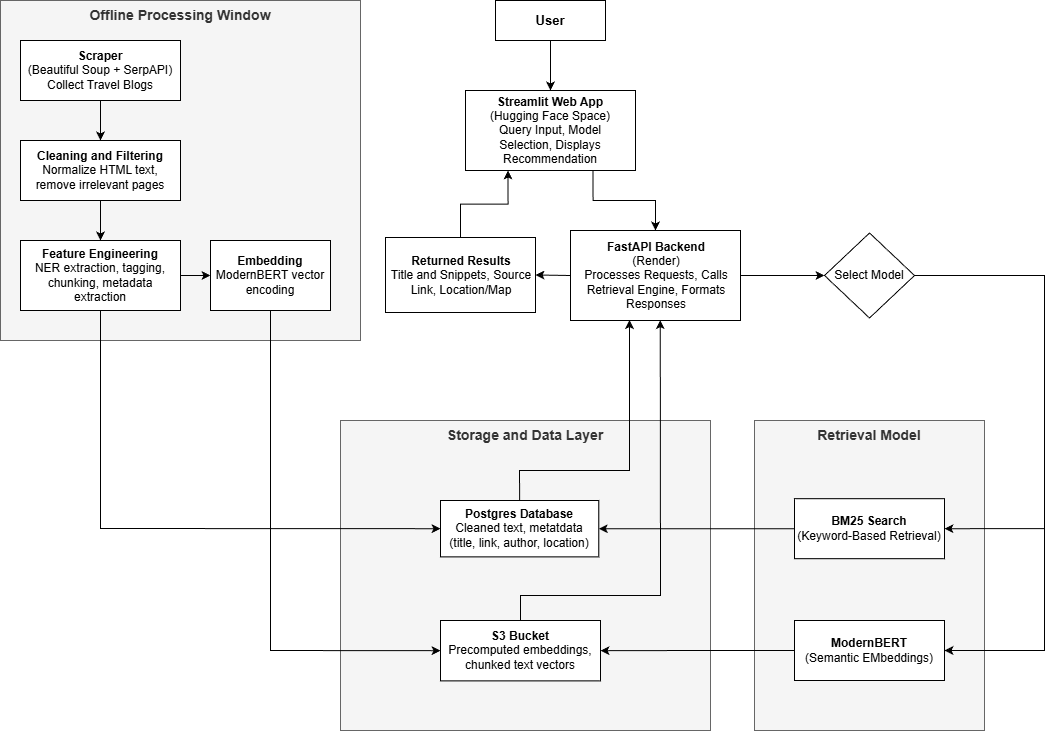

The diagram above was exported from draw.io. Its source (the exported page's mxGraphModel, read from the mxfile embedded in the PNG):
<mxGraphModel dx="767" dy="980" grid="1" gridSize="10" guides="1" tooltips="1" connect="1" arrows="1" fold="1" page="1" pageScale="1" pageWidth="850" pageHeight="1100" math="0" shadow="0">
  <root>
    <mxCell id="0" />
    <mxCell id="1" parent="0" />
    <mxCell id="wD1PZ1-q0Pf7TYmvTVDp-1" parent="1" style="rounded=0;whiteSpace=wrap;html=1;" value="&lt;b&gt;&lt;font style=&quot;font-size: 13px;&quot;&gt;User&lt;/font&gt;&lt;/b&gt;" vertex="1">
      <mxGeometry height="40" width="110" x="535" y="130" as="geometry" />
    </mxCell>
    <mxCell id="wD1PZ1-q0Pf7TYmvTVDp-2" parent="1" style="rounded=0;whiteSpace=wrap;html=1;" value="&lt;b&gt;&lt;font&gt;Streamlit Web App&lt;/font&gt;&lt;/b&gt;&lt;div&gt;(Hugging Face Space)&lt;/div&gt;&lt;div&gt;&lt;span style=&quot;text-align: left; background-color: transparent; color: light-dark(rgb(0, 0, 0), rgb(255, 255, 255));&quot;&gt;Query Input,&amp;nbsp;&lt;/span&gt;&lt;span style=&quot;text-align: left; background-color: transparent; color: light-dark(rgb(0, 0, 0), rgb(255, 255, 255));&quot;&gt;Model Selection,&amp;nbsp;&lt;/span&gt;&lt;span style=&quot;text-align: left; background-color: transparent; color: light-dark(rgb(0, 0, 0), rgb(255, 255, 255));&quot;&gt;Displays Recommendation&lt;/span&gt;&lt;/div&gt;" vertex="1">
      <mxGeometry height="80" width="170" x="505" y="220" as="geometry" />
    </mxCell>
    <mxCell id="wD1PZ1-q0Pf7TYmvTVDp-4" parent="1" style="rounded=0;whiteSpace=wrap;html=1;align=left;" value="&lt;div style=&quot;text-align: center;&quot;&gt;&lt;b style=&quot;background-color: transparent; color: light-dark(rgb(0, 0, 0), rgb(255, 255, 255));&quot;&gt;Returned Results&lt;/b&gt;&lt;/div&gt;&lt;div style=&quot;text-align: center;&quot;&gt;&lt;span style=&quot;background-color: transparent; color: light-dark(rgb(0, 0, 0), rgb(255, 255, 255));&quot;&gt;Title and Snippets,&amp;nbsp;&lt;/span&gt;&lt;span style=&quot;background-color: transparent; color: light-dark(rgb(0, 0, 0), rgb(255, 255, 255)); text-align: left;&quot;&gt;Source Link,&amp;nbsp;&lt;/span&gt;&lt;span style=&quot;background-color: transparent; color: light-dark(rgb(0, 0, 0), rgb(255, 255, 255)); text-align: left;&quot;&gt;Location/Map&lt;/span&gt;&lt;/div&gt;" vertex="1">
      <mxGeometry height="75" width="150" x="425" y="367" as="geometry" />
    </mxCell>
    <mxCell id="wD1PZ1-q0Pf7TYmvTVDp-5" parent="1" style="rounded=0;whiteSpace=wrap;html=1;align=left;" value="&lt;div style=&quot;text-align: center;&quot;&gt;&lt;b&gt;FastAPI Backend&lt;/b&gt;&lt;/div&gt;&lt;div style=&quot;text-align: center;&quot;&gt;(Render)&lt;/div&gt;&lt;div style=&quot;text-align: center;&quot;&gt;&lt;span style=&quot;background-color: transparent; color: light-dark(rgb(0, 0, 0), rgb(255, 255, 255)); text-align: left;&quot;&gt;Processes Requests,&amp;nbsp;&lt;/span&gt;&lt;span style=&quot;background-color: transparent; color: light-dark(rgb(0, 0, 0), rgb(255, 255, 255)); text-align: left;&quot;&gt;Calls Retrieval Engine,&amp;nbsp;&lt;/span&gt;&lt;span style=&quot;background-color: transparent; color: light-dark(rgb(0, 0, 0), rgb(255, 255, 255)); text-align: left;&quot;&gt;Formats Responses&lt;/span&gt;&lt;/div&gt;" vertex="1">
      <mxGeometry height="90" width="170" x="610" y="360" as="geometry" />
    </mxCell>
    <mxCell id="wD1PZ1-q0Pf7TYmvTVDp-8" edge="1" parent="1" source="wD1PZ1-q0Pf7TYmvTVDp-1" style="endArrow=classic;html=1;rounded=0;exitX=0.5;exitY=1;exitDx=0;exitDy=0;entryX=0.5;entryY=0;entryDx=0;entryDy=0;" target="wD1PZ1-q0Pf7TYmvTVDp-2" value="">
      <mxGeometry height="50" relative="1" width="50" as="geometry">
        <mxPoint x="445" y="380" as="sourcePoint" />
        <mxPoint x="495" y="330" as="targetPoint" />
      </mxGeometry>
    </mxCell>
    <mxCell id="wD1PZ1-q0Pf7TYmvTVDp-9" edge="1" parent="1" source="wD1PZ1-q0Pf7TYmvTVDp-4" style="endArrow=classic;html=1;rounded=0;exitX=0.5;exitY=0;exitDx=0;exitDy=0;entryX=0.25;entryY=1;entryDx=0;entryDy=0;edgeStyle=orthogonalEdgeStyle;" target="wD1PZ1-q0Pf7TYmvTVDp-2" value="">
      <mxGeometry height="50" relative="1" width="50" as="geometry">
        <mxPoint x="445" y="380" as="sourcePoint" />
        <mxPoint x="495" y="330" as="targetPoint" />
      </mxGeometry>
    </mxCell>
    <mxCell id="wD1PZ1-q0Pf7TYmvTVDp-10" edge="1" parent="1" source="wD1PZ1-q0Pf7TYmvTVDp-2" style="endArrow=classic;html=1;rounded=0;exitX=0.75;exitY=1;exitDx=0;exitDy=0;entryX=0.5;entryY=0;entryDx=0;entryDy=0;edgeStyle=orthogonalEdgeStyle;" target="wD1PZ1-q0Pf7TYmvTVDp-5" value="">
      <mxGeometry height="50" relative="1" width="50" as="geometry">
        <mxPoint x="583" y="320" as="sourcePoint" />
        <mxPoint x="535" y="365" as="targetPoint" />
      </mxGeometry>
    </mxCell>
    <mxCell id="wD1PZ1-q0Pf7TYmvTVDp-11" edge="1" parent="1" source="wD1PZ1-q0Pf7TYmvTVDp-5" style="endArrow=classic;html=1;rounded=0;entryX=1;entryY=0.5;entryDx=0;entryDy=0;exitX=0;exitY=0.5;exitDx=0;exitDy=0;" target="wD1PZ1-q0Pf7TYmvTVDp-4" value="">
      <mxGeometry height="50" relative="1" width="50" as="geometry">
        <mxPoint x="445" y="380" as="sourcePoint" />
        <mxPoint x="495" y="330" as="targetPoint" />
      </mxGeometry>
    </mxCell>
    <mxCell id="wD1PZ1-q0Pf7TYmvTVDp-14" connectable="0" parent="1" style="group" value="" vertex="1">
      <mxGeometry height="340" width="360" x="40" y="130" as="geometry" />
    </mxCell>
    <mxCell id="wD1PZ1-q0Pf7TYmvTVDp-7" parent="wD1PZ1-q0Pf7TYmvTVDp-14" style="rounded=0;whiteSpace=wrap;html=1;align=center;verticalAlign=top;fillColor=#f5f5f5;fontColor=#333333;strokeColor=#666666;" value="&lt;b&gt;&lt;font style=&quot;font-size: 14px;&quot;&gt;Offline Processing Window&lt;/font&gt;&lt;/b&gt;" vertex="1">
      <mxGeometry height="340" width="360" as="geometry" />
    </mxCell>
    <mxCell id="wD1PZ1-q0Pf7TYmvTVDp-13" parent="wD1PZ1-q0Pf7TYmvTVDp-14" style="rounded=0;whiteSpace=wrap;html=1;" value="&lt;b&gt;&lt;font&gt;Scraper&lt;/font&gt;&lt;/b&gt;&lt;div style=&quot;text-align: left;&quot;&gt;&lt;font&gt;(Beautiful Soup + SerpAPI)&lt;/font&gt;&lt;/div&gt;&lt;div style=&quot;&quot;&gt;&lt;span style=&quot;background-color: transparent; color: light-dark(rgb(0, 0, 0), rgb(255, 255, 255));&quot;&gt;Collect Travel Blogs&lt;/span&gt;&lt;/div&gt;" vertex="1">
      <mxGeometry height="60" width="160" x="20" y="40" as="geometry" />
    </mxCell>
    <mxCell id="wD1PZ1-q0Pf7TYmvTVDp-15" parent="wD1PZ1-q0Pf7TYmvTVDp-14" style="rounded=0;whiteSpace=wrap;html=1;" value="&lt;b&gt;Cleaning and Filtering&lt;/b&gt;&lt;div&gt;Normalize HTML text, remove irrelevant pages&lt;/div&gt;" vertex="1">
      <mxGeometry height="60" width="160" x="20" y="140" as="geometry" />
    </mxCell>
    <mxCell id="wD1PZ1-q0Pf7TYmvTVDp-16" parent="wD1PZ1-q0Pf7TYmvTVDp-14" style="rounded=0;whiteSpace=wrap;html=1;" value="&lt;b&gt;Feature Engineering&lt;/b&gt;&lt;div&gt;NER extraction, tagging, chunking, metadata extraction&lt;/div&gt;" vertex="1">
      <mxGeometry height="70" width="160" x="20" y="240" as="geometry" />
    </mxCell>
    <mxCell id="wD1PZ1-q0Pf7TYmvTVDp-17" parent="wD1PZ1-q0Pf7TYmvTVDp-14" style="rounded=0;whiteSpace=wrap;html=1;" value="&lt;b&gt;Embedding&lt;/b&gt;&lt;div&gt;ModernBERT vector encoding&lt;/div&gt;" vertex="1">
      <mxGeometry height="70" width="120" x="210" y="240" as="geometry" />
    </mxCell>
    <mxCell id="wD1PZ1-q0Pf7TYmvTVDp-29" edge="1" parent="wD1PZ1-q0Pf7TYmvTVDp-14" source="wD1PZ1-q0Pf7TYmvTVDp-13" style="endArrow=classic;html=1;rounded=0;exitX=0.5;exitY=1;exitDx=0;exitDy=0;entryX=0.5;entryY=0;entryDx=0;entryDy=0;" target="wD1PZ1-q0Pf7TYmvTVDp-15" value="">
      <mxGeometry height="50" relative="1" width="50" as="geometry">
        <mxPoint x="170" y="250" as="sourcePoint" />
        <mxPoint x="220" y="200" as="targetPoint" />
      </mxGeometry>
    </mxCell>
    <mxCell id="wD1PZ1-q0Pf7TYmvTVDp-30" edge="1" parent="wD1PZ1-q0Pf7TYmvTVDp-14" source="wD1PZ1-q0Pf7TYmvTVDp-15" style="endArrow=classic;html=1;rounded=0;exitX=0.5;exitY=1;exitDx=0;exitDy=0;entryX=0.5;entryY=0;entryDx=0;entryDy=0;" target="wD1PZ1-q0Pf7TYmvTVDp-16" value="">
      <mxGeometry height="50" relative="1" width="50" as="geometry">
        <mxPoint x="100" y="140" as="sourcePoint" />
        <mxPoint x="100" y="180" as="targetPoint" />
      </mxGeometry>
    </mxCell>
    <mxCell id="wD1PZ1-q0Pf7TYmvTVDp-31" edge="1" parent="wD1PZ1-q0Pf7TYmvTVDp-14" source="wD1PZ1-q0Pf7TYmvTVDp-16" style="endArrow=classic;html=1;rounded=0;exitX=1;exitY=0.5;exitDx=0;exitDy=0;entryX=0;entryY=0.5;entryDx=0;entryDy=0;" target="wD1PZ1-q0Pf7TYmvTVDp-17" value="">
      <mxGeometry height="50" relative="1" width="50" as="geometry">
        <mxPoint x="190" y="210" as="sourcePoint" />
        <mxPoint x="190" y="250" as="targetPoint" />
      </mxGeometry>
    </mxCell>
    <mxCell id="wD1PZ1-q0Pf7TYmvTVDp-19" connectable="0" parent="1" style="group" value="" vertex="1">
      <mxGeometry height="310" width="370" x="380" y="550" as="geometry" />
    </mxCell>
    <mxCell id="wD1PZ1-q0Pf7TYmvTVDp-20" parent="wD1PZ1-q0Pf7TYmvTVDp-19" style="rounded=0;whiteSpace=wrap;html=1;align=center;verticalAlign=top;fillColor=#f5f5f5;fontColor=#333333;strokeColor=#666666;" value="&lt;b&gt;&lt;font style=&quot;font-size: 14px;&quot;&gt;Storage and Data Layer&lt;/font&gt;&lt;/b&gt;" vertex="1">
      <mxGeometry height="310" width="370" as="geometry" />
    </mxCell>
    <mxCell id="wD1PZ1-q0Pf7TYmvTVDp-21" parent="wD1PZ1-q0Pf7TYmvTVDp-19" style="rounded=0;whiteSpace=wrap;html=1;" value="&lt;b&gt;Postgres Database&lt;/b&gt;&lt;div style=&quot;&quot;&gt;&lt;span style=&quot;background-color: transparent; color: light-dark(rgb(0, 0, 0), rgb(255, 255, 255));&quot;&gt;Cleaned text, metatdata (title, link, author, location)&lt;/span&gt;&lt;/div&gt;" vertex="1">
      <mxGeometry height="56.4" width="158.3" x="100" y="80" as="geometry" />
    </mxCell>
    <mxCell id="wD1PZ1-q0Pf7TYmvTVDp-25" parent="wD1PZ1-q0Pf7TYmvTVDp-19" style="rounded=0;whiteSpace=wrap;html=1;" value="&lt;b&gt;S3 Bucket&lt;/b&gt;&lt;div&gt;Precomputed embeddings, chunked text vectors&lt;/div&gt;" vertex="1">
      <mxGeometry height="60.4" width="160" x="100" y="200" as="geometry" />
    </mxCell>
    <mxCell id="wD1PZ1-q0Pf7TYmvTVDp-27" edge="1" parent="1" source="wD1PZ1-q0Pf7TYmvTVDp-16" style="endArrow=classic;html=1;rounded=0;exitX=0.5;exitY=1;exitDx=0;exitDy=0;entryX=0;entryY=0.5;entryDx=0;entryDy=0;" target="wD1PZ1-q0Pf7TYmvTVDp-21" value="">
      <mxGeometry height="50" relative="1" width="50" as="geometry">
        <Array as="points">
          <mxPoint x="140" y="658" />
        </Array>
        <mxPoint x="210" y="600" as="sourcePoint" />
        <mxPoint x="350" y="640" as="targetPoint" />
      </mxGeometry>
    </mxCell>
    <mxCell id="wD1PZ1-q0Pf7TYmvTVDp-28" edge="1" parent="1" source="wD1PZ1-q0Pf7TYmvTVDp-17" style="endArrow=classic;html=1;rounded=0;exitX=0.5;exitY=1;exitDx=0;exitDy=0;entryX=0;entryY=0.5;entryDx=0;entryDy=0;" target="wD1PZ1-q0Pf7TYmvTVDp-25" value="">
      <mxGeometry height="50" relative="1" width="50" as="geometry">
        <Array as="points">
          <mxPoint x="310" y="780" />
        </Array>
        <mxPoint x="300" y="690" as="sourcePoint" />
        <mxPoint x="350" y="640" as="targetPoint" />
      </mxGeometry>
    </mxCell>
    <mxCell id="wD1PZ1-q0Pf7TYmvTVDp-32" edge="1" parent="1" source="wD1PZ1-q0Pf7TYmvTVDp-21" style="endArrow=classic;html=1;rounded=0;exitX=0.5;exitY=0;exitDx=0;exitDy=0;entryX=0.347;entryY=0.996;entryDx=0;entryDy=0;entryPerimeter=0;" target="wD1PZ1-q0Pf7TYmvTVDp-5" value="">
      <mxGeometry height="50" relative="1" width="50" as="geometry">
        <Array as="points">
          <mxPoint x="559" y="600" />
          <mxPoint x="669" y="600" />
        </Array>
        <mxPoint x="670" y="530" as="sourcePoint" />
        <mxPoint x="720" y="480" as="targetPoint" />
      </mxGeometry>
    </mxCell>
    <mxCell id="wD1PZ1-q0Pf7TYmvTVDp-33" edge="1" parent="1" source="wD1PZ1-q0Pf7TYmvTVDp-25" style="endArrow=classic;html=1;rounded=0;exitX=0.5;exitY=0;exitDx=0;exitDy=0;entryX=0.528;entryY=0.996;entryDx=0;entryDy=0;entryPerimeter=0;" target="wD1PZ1-q0Pf7TYmvTVDp-5" value="">
      <mxGeometry height="50" relative="1" width="50" as="geometry">
        <Array as="points">
          <mxPoint x="560" y="725" />
          <mxPoint x="700" y="725" />
        </Array>
        <mxPoint x="650" y="625" as="sourcePoint" />
        <mxPoint x="700" y="470" as="targetPoint" />
      </mxGeometry>
    </mxCell>
    <mxCell id="wD1PZ1-q0Pf7TYmvTVDp-34" parent="1" style="rounded=0;whiteSpace=wrap;html=1;verticalAlign=top;fillColor=#f5f5f5;fontColor=#333333;strokeColor=#666666;" value="&lt;b&gt;&lt;font style=&quot;font-size: 14px;&quot;&gt;Retrieval Model&lt;/font&gt;&lt;/b&gt;" vertex="1">
      <mxGeometry height="310" width="230" x="794" y="550" as="geometry" />
    </mxCell>
    <mxCell id="wD1PZ1-q0Pf7TYmvTVDp-40" edge="1" parent="1" source="wD1PZ1-q0Pf7TYmvTVDp-35" style="edgeStyle=orthogonalEdgeStyle;rounded=0;orthogonalLoop=1;jettySize=auto;html=1;entryX=1;entryY=0.5;entryDx=0;entryDy=0;" target="wD1PZ1-q0Pf7TYmvTVDp-38">
      <mxGeometry relative="1" as="geometry">
        <Array as="points">
          <mxPoint x="1084" y="405" />
          <mxPoint x="1084" y="658" />
        </Array>
      </mxGeometry>
    </mxCell>
    <mxCell id="wD1PZ1-q0Pf7TYmvTVDp-41" edge="1" parent="1" source="wD1PZ1-q0Pf7TYmvTVDp-35" style="edgeStyle=orthogonalEdgeStyle;rounded=0;orthogonalLoop=1;jettySize=auto;html=1;entryX=1;entryY=0.5;entryDx=0;entryDy=0;" target="wD1PZ1-q0Pf7TYmvTVDp-37">
      <mxGeometry relative="1" as="geometry">
        <Array as="points">
          <mxPoint x="1084" y="405" />
          <mxPoint x="1084" y="780" />
        </Array>
      </mxGeometry>
    </mxCell>
    <mxCell id="wD1PZ1-q0Pf7TYmvTVDp-35" parent="1" style="rhombus;whiteSpace=wrap;html=1;" value="Select Model" vertex="1">
      <mxGeometry height="85" width="90" x="864" y="362.5" as="geometry" />
    </mxCell>
    <mxCell id="wD1PZ1-q0Pf7TYmvTVDp-36" edge="1" parent="1" source="wD1PZ1-q0Pf7TYmvTVDp-5" style="endArrow=classic;html=1;rounded=0;exitX=1;exitY=0.5;exitDx=0;exitDy=0;entryX=0;entryY=0.5;entryDx=0;entryDy=0;" target="wD1PZ1-q0Pf7TYmvTVDp-35" value="">
      <mxGeometry height="50" relative="1" width="50" as="geometry">
        <mxPoint x="820" y="520" as="sourcePoint" />
        <mxPoint x="870" y="470" as="targetPoint" />
      </mxGeometry>
    </mxCell>
    <mxCell id="wD1PZ1-q0Pf7TYmvTVDp-43" edge="1" parent="1" source="wD1PZ1-q0Pf7TYmvTVDp-37" style="edgeStyle=orthogonalEdgeStyle;rounded=0;orthogonalLoop=1;jettySize=auto;html=1;entryX=1;entryY=0.5;entryDx=0;entryDy=0;" target="wD1PZ1-q0Pf7TYmvTVDp-25">
      <mxGeometry relative="1" as="geometry" />
    </mxCell>
    <mxCell id="wD1PZ1-q0Pf7TYmvTVDp-37" parent="1" style="rounded=0;whiteSpace=wrap;html=1;" value="&lt;b&gt;ModernBERT&lt;/b&gt;&lt;div&gt;(Semantic EMbeddings)&lt;/div&gt;" vertex="1">
      <mxGeometry height="60" width="150" x="834" y="750" as="geometry" />
    </mxCell>
    <mxCell id="wD1PZ1-q0Pf7TYmvTVDp-42" edge="1" parent="1" source="wD1PZ1-q0Pf7TYmvTVDp-38" style="edgeStyle=orthogonalEdgeStyle;rounded=0;orthogonalLoop=1;jettySize=auto;html=1;entryX=1;entryY=0.5;entryDx=0;entryDy=0;" target="wD1PZ1-q0Pf7TYmvTVDp-21">
      <mxGeometry relative="1" as="geometry" />
    </mxCell>
    <mxCell id="wD1PZ1-q0Pf7TYmvTVDp-38" parent="1" style="rounded=0;whiteSpace=wrap;html=1;" value="&lt;b&gt;BM25 Search&lt;/b&gt;&lt;div&gt;(Keyword-Based Retrieval)&lt;/div&gt;" vertex="1">
      <mxGeometry height="60" width="150" x="834" y="628.2" as="geometry" />
    </mxCell>
  </root>
</mxGraphModel>